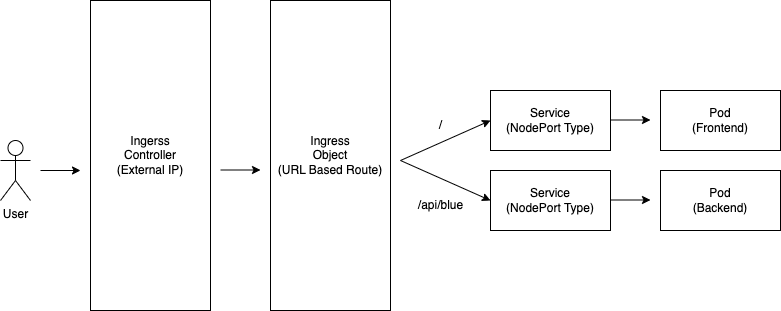

The diagram above was exported from draw.io. Its source (the exported page's mxGraphModel, read from the mxfile embedded in the PNG):
<mxGraphModel dx="835" dy="673" grid="1" gridSize="10" guides="1" tooltips="1" connect="1" arrows="1" fold="1" page="1" pageScale="1" pageWidth="850" pageHeight="1100" math="0" shadow="0">
  <root>
    <mxCell id="0" />
    <mxCell id="1" parent="0" />
    <mxCell id="zV_XdsToCHsVuVJ3HNSd-1" value="Ingerss&lt;br&gt;Controller&lt;br&gt;(External IP)" style="rounded=0;whiteSpace=wrap;html=1;" vertex="1" parent="1">
      <mxGeometry x="140" y="230" width="120" height="310" as="geometry" />
    </mxCell>
    <mxCell id="zV_XdsToCHsVuVJ3HNSd-2" value="Ingress&lt;br&gt;Object&lt;br&gt;(URL Based Route)" style="rounded=0;whiteSpace=wrap;html=1;" vertex="1" parent="1">
      <mxGeometry x="320" y="230" width="120" height="310" as="geometry" />
    </mxCell>
    <mxCell id="zV_XdsToCHsVuVJ3HNSd-3" value="Service&lt;br&gt;(NodePort Type)" style="rounded=0;whiteSpace=wrap;html=1;" vertex="1" parent="1">
      <mxGeometry x="540" y="320" width="120" height="60" as="geometry" />
    </mxCell>
    <mxCell id="zV_XdsToCHsVuVJ3HNSd-4" value="Service&lt;br&gt;(NodePort Type)" style="rounded=0;whiteSpace=wrap;html=1;" vertex="1" parent="1">
      <mxGeometry x="540" y="400" width="120" height="60" as="geometry" />
    </mxCell>
    <mxCell id="zV_XdsToCHsVuVJ3HNSd-5" value="User" style="shape=umlActor;verticalLabelPosition=bottom;verticalAlign=top;html=1;outlineConnect=0;" vertex="1" parent="1">
      <mxGeometry x="50" y="370" width="30" height="60" as="geometry" />
    </mxCell>
    <mxCell id="zV_XdsToCHsVuVJ3HNSd-8" value="Pod&lt;br&gt;(Frontend)" style="rounded=0;whiteSpace=wrap;html=1;" vertex="1" parent="1">
      <mxGeometry x="710" y="320" width="120" height="60" as="geometry" />
    </mxCell>
    <mxCell id="zV_XdsToCHsVuVJ3HNSd-9" value="Pod&lt;br&gt;(Backend)" style="rounded=0;whiteSpace=wrap;html=1;" vertex="1" parent="1">
      <mxGeometry x="710" y="400" width="120" height="60" as="geometry" />
    </mxCell>
    <mxCell id="zV_XdsToCHsVuVJ3HNSd-10" value="" style="endArrow=classic;html=1;rounded=0;" edge="1" parent="1">
      <mxGeometry width="50" height="50" relative="1" as="geometry">
        <mxPoint x="90" y="400" as="sourcePoint" />
        <mxPoint x="130" y="400" as="targetPoint" />
      </mxGeometry>
    </mxCell>
    <mxCell id="zV_XdsToCHsVuVJ3HNSd-11" value="" style="endArrow=classic;html=1;rounded=0;" edge="1" parent="1">
      <mxGeometry width="50" height="50" relative="1" as="geometry">
        <mxPoint x="270" y="399.5" as="sourcePoint" />
        <mxPoint x="310" y="399.5" as="targetPoint" />
      </mxGeometry>
    </mxCell>
    <mxCell id="zV_XdsToCHsVuVJ3HNSd-12" value="" style="endArrow=classic;html=1;rounded=0;entryX=0;entryY=0.5;entryDx=0;entryDy=0;" edge="1" parent="1" target="zV_XdsToCHsVuVJ3HNSd-3">
      <mxGeometry width="50" height="50" relative="1" as="geometry">
        <mxPoint x="450" y="390" as="sourcePoint" />
        <mxPoint x="490" y="359.5" as="targetPoint" />
      </mxGeometry>
    </mxCell>
    <mxCell id="zV_XdsToCHsVuVJ3HNSd-13" value="" style="endArrow=classic;html=1;rounded=0;entryX=0;entryY=0.5;entryDx=0;entryDy=0;" edge="1" parent="1" target="zV_XdsToCHsVuVJ3HNSd-4">
      <mxGeometry width="50" height="50" relative="1" as="geometry">
        <mxPoint x="450" y="390" as="sourcePoint" />
        <mxPoint x="480" y="420" as="targetPoint" />
      </mxGeometry>
    </mxCell>
    <mxCell id="zV_XdsToCHsVuVJ3HNSd-15" value="" style="endArrow=classic;html=1;rounded=0;" edge="1" parent="1">
      <mxGeometry width="50" height="50" relative="1" as="geometry">
        <mxPoint x="660" y="349.5" as="sourcePoint" />
        <mxPoint x="700" y="349.5" as="targetPoint" />
      </mxGeometry>
    </mxCell>
    <mxCell id="zV_XdsToCHsVuVJ3HNSd-16" value="" style="endArrow=classic;html=1;rounded=0;" edge="1" parent="1">
      <mxGeometry width="50" height="50" relative="1" as="geometry">
        <mxPoint x="660" y="429.5" as="sourcePoint" />
        <mxPoint x="700" y="429.5" as="targetPoint" />
      </mxGeometry>
    </mxCell>
    <mxCell id="zV_XdsToCHsVuVJ3HNSd-17" value="/" style="text;html=1;align=center;verticalAlign=middle;resizable=0;points=[];autosize=1;strokeColor=none;fillColor=none;" vertex="1" parent="1">
      <mxGeometry x="475" y="340" width="30" height="30" as="geometry" />
    </mxCell>
    <mxCell id="zV_XdsToCHsVuVJ3HNSd-18" value="/api/blue" style="text;html=1;align=center;verticalAlign=middle;resizable=0;points=[];autosize=1;strokeColor=none;fillColor=none;" vertex="1" parent="1">
      <mxGeometry x="455" y="420" width="70" height="30" as="geometry" />
    </mxCell>
  </root>
</mxGraphModel>